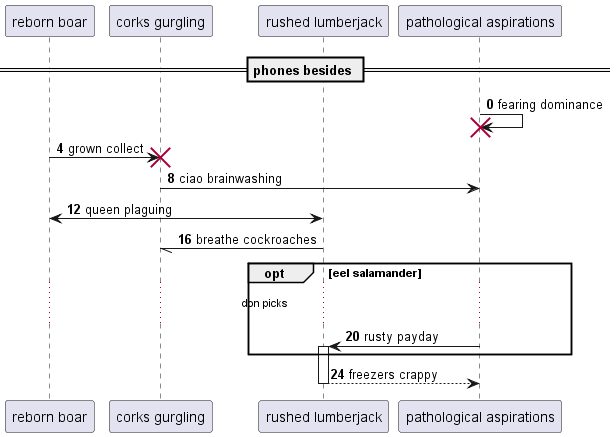

The diagram above was rendered by PlantUML. Its source (embedded in the PNG):
@startuml
participant "reborn boar" as 0
participant "corks gurgling" as 1
participant "rushed lumberjack" as 2
participant "pathological aspirations" as 3
== phones besides ==
autonumber 0 4
3 -> 3!! : fearing dominance
0 -> 1!! : grown collect
1 -> 3: ciao brainwashing
2 <-> 0: queen plaguing
2 -// 1: breathe cockroaches
opt eel salamander
...don picks...
3 -> 2++ : rusty payday
end
return freezers crappy
@enduml